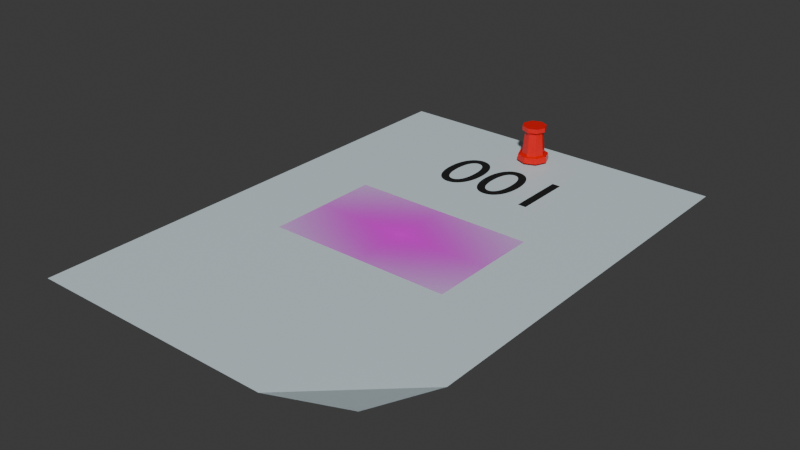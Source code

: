 # Source: order-paper.blend  (saved by Blender 4.1.23; exported with 4.5.12 LTS)
import bpy
from mathutils import Matrix  # noqa: F401  (used for matrix-valued properties, if any)

bpy.ops.wm.read_factory_settings(use_empty=True)
scene = bpy.context.scene
scene.name = 'Scene'

# ---- collections
col_order_paper_001 = bpy.data.collections.new('order-paper.001'); scene.collection.children.link(col_order_paper_001)

# ---- images (referenced by path relative to the original .blend; pixels are not part of the script)
import os
ASSET_DIR = os.environ.get("B2B_ASSET_DIR", "")  # directory of the original .blend (textures are referenced by path, not embedded)
HERE = os.path.dirname(os.path.abspath(__file__))  # packed textures are extracted next to this script under _unpacked/

def load_image(name, relpath, width, height, colorspace="sRGB"):
    """Load a texture the original file referenced (path relative to the .blend, or extracted next to this script)."""
    p = next((c for c in (os.path.join(HERE, relpath), os.path.join(ASSET_DIR, relpath)) if relpath and os.path.exists(c)), "")
    if p:
        img = bpy.data.images.load(p, check_existing=True)
        img.name = name
    else:  # same state as the original file: an image datablock whose file is absent (Cycles renders it pink)
        img = bpy.data.images.new(name, width, height)
        img.source = "FILE"
        img.filepath = "//" + (relpath or name)
    img.colorspace_settings.name = colorspace
    return img
img_fries_png = load_image('fries.png', 'fries.png', 1024, 1024, 'sRGB')

# ---- materials (node trees are filled in below, after node groups)
mat_material_008 = bpy.data.materials.new('Material.008')
mat_material_008.use_transparent_shadow = False
mat_material_010 = bpy.data.materials.new('Material.010')
mat_material_010.use_transparent_shadow = False
mat_material_009 = bpy.data.materials.new('Material.009')
mat_material_009.use_transparent_shadow = False
mat_material_005 = bpy.data.materials.new('Material.005')
mat_material_005.use_transparent_shadow = False
mat_material_005.preview_render_type = 'FLUID'
mat_585abfc54f6ae202fedf2935 = bpy.data.materials.new('585abfc54f6ae202fedf2935')
mat_585abfc54f6ae202fedf2935.surface_render_method = 'BLENDED'
mat_585abfc54f6ae202fedf2935.blend_method = 'BLEND'

# ---- material node trees
mat_material_008.use_nodes = True; mat_material_008.node_tree.nodes.clear()
_N = mat_material_008.node_tree.nodes; _L = mat_material_008.node_tree.links
n0 = _N.new('ShaderNodeBsdfPrincipled'); n0.name = 'Principled BSDF'; n0.location = (10, 300)
n0.inputs[0].default_value = (0.6352, 0.7549, 0.8, 1.0)
n1 = _N.new('ShaderNodeOutputMaterial'); n1.name = 'Material Output'; n1.location = (300, 300)
_L.new(n0.outputs[0], n1.inputs[0])
n1.is_active_output = True
mat_material_010.use_nodes = True; mat_material_010.node_tree.nodes.clear()
_N = mat_material_010.node_tree.nodes; _L = mat_material_010.node_tree.links
n0 = _N.new('ShaderNodeBsdfPrincipled'); n0.name = 'Principled BSDF'; n0.location = (10, 300)
n0.inputs[0].default_value = (0.4647, 0.4647, 0.4647, 1.0)
n0.inputs[1].default_value = 0.3
n1 = _N.new('ShaderNodeOutputMaterial'); n1.name = 'Material Output'; n1.location = (300, 300)
_L.new(n0.outputs[0], n1.inputs[0])
n1.is_active_output = True
mat_material_009.use_nodes = True; mat_material_009.node_tree.nodes.clear()
_N = mat_material_009.node_tree.nodes; _L = mat_material_009.node_tree.links
n0 = _N.new('ShaderNodeBsdfPrincipled'); n0.name = 'Principled BSDF'; n0.location = (10, 300)
n0.inputs[0].default_value = (0.8001, 0.0005358, 0.0, 1.0)
n0.inputs[2].default_value = 0.3
n1 = _N.new('ShaderNodeOutputMaterial'); n1.name = 'Material Output'; n1.location = (300, 300)
_L.new(n0.outputs[0], n1.inputs[0])
n1.is_active_output = True
mat_material_005.use_nodes = True; mat_material_005.node_tree.nodes.clear()
_N = mat_material_005.node_tree.nodes; _L = mat_material_005.node_tree.links
n0 = _N.new('ShaderNodeBsdfPrincipled'); n0.name = 'Principled BSDF'; n0.location = (10, 300)
n0.inputs[0].default_value = (0.0, 0.0, 0.0, 1.0)
n0.inputs[2].default_value = 1.0
n1 = _N.new('ShaderNodeOutputMaterial'); n1.name = 'Material Output'; n1.location = (300, 300)
_L.new(n0.outputs[0], n1.inputs[0])
n1.is_active_output = True
mat_585abfc54f6ae202fedf2935.use_nodes = True; mat_585abfc54f6ae202fedf2935.node_tree.nodes.clear()
_N = mat_585abfc54f6ae202fedf2935.node_tree.nodes; _L = mat_585abfc54f6ae202fedf2935.node_tree.links
n0 = _N.new('ShaderNodeOutputMaterial'); n0.name = 'Material Output'; n0.location = (419, 279)
n1 = _N.new('ShaderNodeTexImage'); n1.name = 'Image Texture'; n1.location = (-197, 276)
n1.image = img_fries_png
n1.extension = 'CLIP'
n2 = _N.new('ShaderNodeBsdfPrincipled'); n2.name = 'Principled BSDF'; n2.location = (86, 276)
_L.new(n1.outputs[0], n2.inputs[0])
_L.new(n1.outputs[1], n2.inputs[4])
_L.new(n2.outputs[0], n0.inputs[0])
n0.is_active_output = True

# ---- world
world_world = bpy.data.worlds.new('World'); scene.world = world_world
world_world.use_nodes = True; world_world.node_tree.nodes.clear()
_N = world_world.node_tree.nodes; _L = world_world.node_tree.links
n0 = _N.new('ShaderNodeOutputWorld'); n0.name = 'World Output'; n0.location = (300, 300)
n1 = _N.new('ShaderNodeBackground'); n1.name = 'Background'; n1.location = (10, 300)
n1.inputs[0].default_value = (0.05088, 0.05088, 0.05088, 1.0)
_L.new(n1.outputs[0], n0.inputs[0])
n0.is_active_output = True
world_world.color = (0.05088, 0.05088, 0.05088)
world_world.use_sun_shadow = False
world_world.sun_shadow_jitter_overblur = 0.0

# ---- meshes
me_plane_001 = bpy.data.meshes.new('Plane.001')
me_plane_001.from_pydata([(-1.0, -1.0, 0.0), (0.9301, -0.9589, 0.0157), (-1.0, 1.0, 0.0), (1.0, 1.0, 0.0), (1.0, -0.6355, 0.0), (0.4414, -1.0, 0.0)], [], [(0, 5, 4, 3, 2), (4, 5, 1)])
_uv = me_plane_001.uv_layers.new(name='UVMap')
_uv.uv.foreach_set('vector', [0.0, 0.0, 0.7207, 0.0, 1.0, 0.1822, 1.0, 1.0, 0.0, 1.0, 1.0, 0.1822, 0.7207, 0.0, 1.0, 0.0])
me_plane_001.materials.append(mat_material_008)
me_plane_001.update()
me_cylinder_001 = bpy.data.meshes.new('Cylinder.001')
me_cylinder_001.from_pydata([(-3.933e-05, 0.3556, -1.0), (0.0, 1.0, 1.0), (0.2514, 0.2514, -1.0), (0.7071, 0.7071, 1.0), (0.3556, 0.0, -1.0), (1.0, 0.0, 1.0), (0.2514, -0.2514, -1.0), (0.7071, -0.7071, 1.0), (-3.933e-05, -0.3556, -1.0), (0.0, -1.0, 1.0), (-0.2515, -0.2514, -1.0), (-0.7071, -0.7071, 1.0), (-0.3556, 0.0, -1.0), (-1.0, 0.0, 1.0), (-0.2515, 0.2514, -1.0), (-0.7071, 0.7071, 1.0), (-0.03607, 10.0, 1.485), (-0.03606, 8.0, 3.485), (7.035, 7.071, 1.485), (5.621, 5.657, 3.485), (9.964, 0.0, 1.485), (7.964, 2.328e-08, 3.485), (7.035, -7.071, 1.485), (5.621, -5.657, 3.485), (-0.03607, -10.0, 1.485), (-0.03606, -8.0, 3.485), (-7.107, -7.071, 1.485), (-5.693, -5.657, 3.485), (-10.04, 0.0, 1.485), (-8.036, 2.328e-08, 3.485), (-7.107, 7.071, 1.485), (-5.693, 5.657, 3.485), (-0.03607, 10.49, 3.611), (7.385, 7.421, 3.611), (10.46, 3.054e-08, 3.611), (7.385, -7.421, 3.611), (-0.03607, -10.49, 3.611), (-7.457, -7.421, 3.611), (-10.53, 3.054e-08, 3.611), (-7.457, 7.421, 3.611), (-0.03607, 10.49, 4.012), (7.385, 7.421, 4.012), (10.46, 3.054e-08, 4.012), (7.385, -7.421, 4.012), (-0.03607, -10.49, 4.012), (-7.457, -7.421, 4.012), (-10.53, 3.054e-08, 4.012), (-7.457, 7.421, 4.012), (-0.03608, 13.16, 1.419), (9.27, 9.306, 1.419), (13.12, -3.68e-08, 1.419), (9.27, -9.306, 1.419), (-0.03608, -13.16, 1.419), (-9.342, -9.306, 1.419), (-13.2, -3.68e-08, 1.419), (-9.342, 9.306, 1.419), (-0.03609, 13.83, 0.917), (9.74, 9.776, 0.917), (13.79, -3.278e-08, 0.917), (9.74, -9.776, 0.917), (-0.03609, -13.83, 0.917), (-9.812, -9.776, 0.917), (-13.86, -3.278e-08, 0.917), (-9.812, 9.776, 0.917)], [], [(0, 1, 3, 2), (2, 3, 5, 4), (4, 5, 7, 6), (6, 7, 9, 8), (8, 9, 11, 10), (10, 11, 13, 12), (3, 1, 15, 13, 11, 9, 7, 5), (12, 13, 15, 14), (14, 15, 1, 0), (0, 2, 4, 6, 8, 10, 12, 14), (16, 17, 19, 18), (18, 19, 21, 20), (20, 21, 23, 22), (22, 23, 25, 24), (24, 25, 27, 26), (26, 27, 29, 28), (25, 23, 35, 36), (28, 29, 31, 30), (30, 31, 17, 16), (30, 16, 48, 55), (32, 39, 47, 40), (31, 29, 38, 39), (21, 19, 33, 34), (27, 25, 36, 37), (17, 31, 39, 32), (19, 17, 32, 33), (23, 21, 34, 35), (29, 27, 37, 38), (41, 40, 47, 46, 45, 44, 43, 42), (38, 37, 45, 46), (36, 35, 43, 44), (34, 33, 41, 42), (39, 38, 46, 47), (37, 36, 44, 45), (35, 34, 42, 43), (33, 32, 40, 41), (54, 55, 63, 62), (16, 18, 49, 48), (20, 22, 51, 50), (26, 28, 54, 53), (22, 24, 52, 51), (28, 30, 55, 54), (18, 20, 50, 49), (24, 26, 53, 52), (56, 57, 58, 59, 60, 61, 62, 63), (52, 53, 61, 60), (50, 51, 59, 58), (48, 49, 57, 56), (55, 48, 56, 63), (53, 54, 62, 61), (51, 52, 60, 59), (49, 50, 58, 57)])
me_cylinder_001.polygons.foreach_set('material_index', [0, 0, 0, 0, 0, 0, 0, 0, 0, 0, 1, 1, 1, 1, 1, 1, 1, 1, 1, 1, 1, 1, 1, 1, 1, 1, 1, 1, 1, 1, 1, 1, 1, 1, 1, 1, 1, 1, 1, 1, 1, 1, 1, 1, 1, 1, 1, 1, 1, 1, 1, 1])
_uv = me_cylinder_001.uv_layers.new(name='UVMap')
_uv.uv.foreach_set('vector', [1.0, 0.5, 1.0, 1.0, 0.875, 1.0, 0.875, 0.5, 0.875, 0.5, 0.875, 1.0, 0.75, 1.0, 0.75, 0.5, 0.75, 0.5, 0.75, 1.0, 0.625, 1.0, 0.625, 0.5, 0.625, 0.5, 0.625, 1.0, 0.5, 1.0, 0.5, 0.5, 0.5, 0.5, 0.5, 1.0, 0.375, 1.0, 0.375, 0.5, 0.375, 0.5, 0.375, 1.0, 0.25, 1.0, 0.25, 0.5, 0.4197, 0.4197, 0.25, 0.49, 0.08029, 0.4197, 0.01, 0.25, 0.08029, 0.08029, 0.25, 0.01, 0.4197, 0.08029, 0.49, 0.25, 0.25, 0.5, 0.25, 1.0, 0.125, 1.0, 0.125, 0.5, 0.125, 0.5, 0.125, 1.0, 0.0, 1.0, 0.0, 0.5, 0.75, 0.49, 0.9197, 0.4197, 0.99, 0.25, 0.9197, 0.08029, 0.75, 0.01, 0.5803, 0.08029, 0.51, 0.25, 0.5803, 0.4197, 1.0, 0.5, 1.0, 1.0, 0.875, 1.0, 0.875, 0.5, 0.875, 0.5, 0.875, 1.0, 0.75, 1.0, 0.75, 0.5, 0.75, 0.5, 0.75, 1.0, 0.625, 1.0, 0.625, 0.5, 0.625, 0.5, 0.625, 1.0, 0.5, 1.0, 0.5, 0.5, 0.5, 0.5, 0.5, 1.0, 0.375, 1.0, 0.375, 0.5, 0.375, 0.5, 0.375, 1.0, 0.25, 1.0, 0.25, 0.5, 0.5, 1.0, 0.625, 1.0, 0.625, 1.0, 0.5, 1.0, 0.25, 0.5, 0.25, 1.0, 0.125, 1.0, 0.125, 0.5, 0.125, 0.5, 0.125, 1.0, 0.0, 1.0, 0.0, 0.5, 0.125, 0.5, 0.0, 0.5, 0.0, 0.5, 0.125, 0.5, 0.0, 1.0, 0.125, 1.0, 0.125, 1.0, 0.0, 1.0, 0.125, 1.0, 0.25, 1.0, 0.25, 1.0, 0.125, 1.0, 0.75, 1.0, 0.875, 1.0, 0.875, 1.0, 0.75, 1.0, 0.375, 1.0, 0.5, 1.0, 0.5, 1.0, 0.375, 1.0, 0.0, 1.0, 0.125, 1.0, 0.125, 1.0, 0.0, 1.0, 0.875, 1.0, 1.0, 1.0, 1.0, 1.0, 0.875, 1.0, 0.625, 1.0, 0.75, 1.0, 0.75, 1.0, 0.625, 1.0, 0.25, 1.0, 0.375, 1.0, 0.375, 1.0, 0.25, 1.0, 0.4197, 0.4197, 0.25, 0.49, 0.08029, 0.4197, 0.01, 0.25, 0.08029, 0.08029, 0.25, 0.01, 0.4197, 0.08029, 0.49, 0.25, 0.25, 1.0, 0.375, 1.0, 0.375, 1.0, 0.25, 1.0, 0.5, 1.0, 0.625, 1.0, 0.625, 1.0, 0.5, 1.0, 0.75, 1.0, 0.875, 1.0, 0.875, 1.0, 0.75, 1.0, 0.125, 1.0, 0.25, 1.0, 0.25, 1.0, 0.125, 1.0, 0.375, 1.0, 0.5, 1.0, 0.5, 1.0, 0.375, 1.0, 0.625, 1.0, 0.75, 1.0, 0.75, 1.0, 0.625, 1.0, 0.875, 1.0, 1.0, 1.0, 1.0, 1.0, 0.875, 1.0, 0.25, 0.5, 0.125, 0.5, 0.125, 0.5, 0.25, 0.5, 1.0, 0.5, 0.875, 0.5, 0.875, 0.5, 1.0, 0.5, 0.75, 0.5, 0.625, 0.5, 0.625, 0.5, 0.75, 0.5, 0.375, 0.5, 0.25, 0.5, 0.25, 0.5, 0.375, 0.5, 0.625, 0.5, 0.5, 0.5, 0.5, 0.5, 0.625, 0.5, 0.25, 0.5, 0.125, 0.5, 0.125, 0.5, 0.25, 0.5, 0.875, 0.5, 0.75, 0.5, 0.75, 0.5, 0.875, 0.5, 0.5, 0.5, 0.375, 0.5, 0.375, 0.5, 0.5, 0.5, 0.75, 0.49, 0.9197, 0.4197, 0.99, 0.25, 0.9197, 0.08029, 0.75, 0.01, 0.5803, 0.08029, 0.51, 0.25, 0.5803, 0.4197, 0.5, 0.5, 0.375, 0.5, 0.375, 0.5, 0.5, 0.5, 0.75, 0.5, 0.625, 0.5, 0.625, 0.5, 0.75, 0.5, 1.0, 0.5, 0.875, 0.5, 0.875, 0.5, 1.0, 0.5, 0.125, 0.5, 0.0, 0.5, 0.0, 0.5, 0.125, 0.5, 0.375, 0.5, 0.25, 0.5, 0.25, 0.5, 0.375, 0.5, 0.625, 0.5, 0.5, 0.5, 0.5, 0.5, 0.625, 0.5, 0.875, 0.5, 0.75, 0.5, 0.75, 0.5, 0.875, 0.5])
me_cylinder_001.materials.append(mat_material_010)
me_cylinder_001.materials.append(mat_material_009)
me_cylinder_001.update()
me_585abfc54f6ae202fedf2935 = bpy.data.meshes.new('585abfc54f6ae202fedf2935')
me_585abfc54f6ae202fedf2935.from_pydata([(-0.7914, -0.5, 0.0), (0.7914, -0.5, 0.0), (-0.7914, 0.5, 0.0), (0.7914, 0.5, 0.0)], [], [(0, 1, 3, 2)])
_uv = me_585abfc54f6ae202fedf2935.uv_layers.new(name='UVMap')
_uv.uv.foreach_set('vector', [0.0, 0.0, 1.0, 0.0, 1.0, 1.0, 0.0, 1.0])
me_585abfc54f6ae202fedf2935.materials.append(mat_585abfc54f6ae202fedf2935)
me_585abfc54f6ae202fedf2935.update()

# ---- curves / text
txt_text_006 = bpy.data.curves.new('Text.006', 'FONT')
txt_text_006.dimensions = '2D'
txt_text_006.body = '001'
txt_text_006.materials.append(mat_material_005)

# ---- objects
ob_paper_001 = bpy.data.objects.new('Paper.001', me_plane_001)
ob_pin = bpy.data.objects.new('Pin', me_cylinder_001)
ob_text = bpy.data.objects.new('Text', txt_text_006)
ob_fries = bpy.data.objects.new('Fries', me_585abfc54f6ae202fedf2935)

# ---- transforms, parenting, visibility, modifiers, constraints
ob_paper_001.location = (0.0, 0.0, 0.0)
ob_paper_001.scale = (0.148, 0.21, 1.0)
ob_pin.location = (0.0, 0.18, -0.007)
ob_pin.scale = (0.001, 0.001, 0.01)
ob_text.location = (-0.05, 0.1, 1e-05)
ob_text.scale = (0.07434, 0.07434, 0.07434)
ob_fries.location = (0.0, 0.0, 0.0001)
ob_fries.scale = (0.1, 0.1, 0.1)

# ---- collection membership
col_order_paper_001.objects.link(ob_paper_001)
col_order_paper_001.objects.link(ob_pin)
col_order_paper_001.objects.link(ob_text)
col_order_paper_001.objects.link(ob_fries)

# ---- scene / render settings (as saved in the file)
scene.frame_start = 1; scene.frame_end = 250; scene.frame_set(1)
scene.render.engine = 'BLENDER_EEVEE_NEXT'
scene.cycles.sampling_pattern = 'TABULATED_SOBOL'
scene.eevee.ray_tracing_options.trace_max_roughness = 0.0
bpy.context.view_layer.update()

# ---- added for rendering (the .blend has no active camera and no usable light): camera, sun
cam_auto = bpy.data.cameras.new('AutoCamera')
cam_auto.lens = 50.0
cam_auto.sensor_width = 36.0
cam_auto.clip_end = 1000.0
ob_auto_camera = bpy.data.objects.new('AutoCamera', cam_auto)
scene.collection.objects.link(ob_auto_camera)
ob_auto_camera.location = (0.47766, -0.573192, 0.39019)
ob_auto_camera.rotation_euler = (1.09748, -7.21219e-08, 0.694738)
scene.camera = ob_auto_camera
light_auto_sun = bpy.data.lights.new('AutoSun', 'SUN')
light_auto_sun.energy = 3.0
light_auto_sun.angle = 0.0523599
ob_auto_sun = bpy.data.objects.new('AutoSun', light_auto_sun)
scene.collection.objects.link(ob_auto_sun)
ob_auto_sun.rotation_euler = (0.872665, 0.174533, 0.523599)
bpy.context.view_layer.update()
